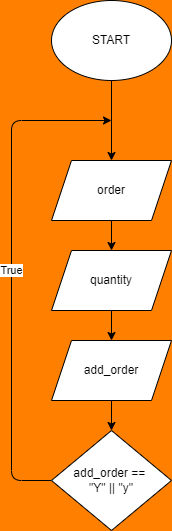

The diagram above was exported from draw.io. Its source (the exported page's mxGraphModel, read from the mxfile embedded in the PNG):
<mxGraphModel dx="498" dy="478" grid="1" gridSize="10" guides="1" tooltips="1" connect="1" arrows="1" fold="1" page="1" pageScale="1" pageWidth="827" pageHeight="1169" background="#FF8000" math="0" shadow="0">
  <root>
    <mxCell id="0" />
    <mxCell id="1" parent="0" />
    <mxCell id="7" value="" style="edgeStyle=none;html=1;" edge="1" parent="1" source="5" target="6">
      <mxGeometry relative="1" as="geometry" />
    </mxCell>
    <mxCell id="5" value="START" style="ellipse;whiteSpace=wrap;html=1;" vertex="1" parent="1">
      <mxGeometry x="80" y="40" width="120" height="80" as="geometry" />
    </mxCell>
    <mxCell id="9" value="" style="edgeStyle=none;html=1;" edge="1" parent="1" source="6" target="8">
      <mxGeometry relative="1" as="geometry" />
    </mxCell>
    <mxCell id="6" value="order" style="shape=parallelogram;perimeter=parallelogramPerimeter;whiteSpace=wrap;html=1;fixedSize=1;" vertex="1" parent="1">
      <mxGeometry x="80" y="200" width="120" height="60" as="geometry" />
    </mxCell>
    <mxCell id="11" value="" style="edgeStyle=none;html=1;" edge="1" parent="1" source="8" target="10">
      <mxGeometry relative="1" as="geometry" />
    </mxCell>
    <mxCell id="8" value="quantity" style="shape=parallelogram;perimeter=parallelogramPerimeter;whiteSpace=wrap;html=1;fixedSize=1;" vertex="1" parent="1">
      <mxGeometry x="80" y="290" width="120" height="60" as="geometry" />
    </mxCell>
    <mxCell id="13" value="" style="edgeStyle=none;html=1;" edge="1" parent="1" source="10" target="12">
      <mxGeometry relative="1" as="geometry" />
    </mxCell>
    <mxCell id="10" value="add_order" style="shape=parallelogram;perimeter=parallelogramPerimeter;whiteSpace=wrap;html=1;fixedSize=1;" vertex="1" parent="1">
      <mxGeometry x="80" y="380" width="120" height="60" as="geometry" />
    </mxCell>
    <mxCell id="14" value="True" style="edgeStyle=none;html=1;" edge="1" parent="1" source="12">
      <mxGeometry relative="1" as="geometry">
        <mxPoint x="140" y="160" as="targetPoint" />
        <Array as="points">
          <mxPoint x="40" y="520" />
          <mxPoint x="40" y="160" />
        </Array>
      </mxGeometry>
    </mxCell>
    <mxCell id="12" value="add_order ==&amp;nbsp;&lt;br&gt;&quot;Y&quot; || &quot;y&quot;" style="rhombus;whiteSpace=wrap;html=1;" vertex="1" parent="1">
      <mxGeometry x="80" y="470" width="120" height="100" as="geometry" />
    </mxCell>
  </root>
</mxGraphModel>